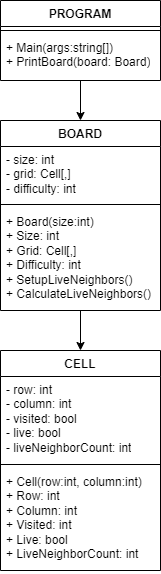

The diagram above was exported from draw.io. Its source (the exported page's mxGraphModel, read from the mxfile embedded in the PNG):
<mxGraphModel dx="949" dy="979" grid="1" gridSize="10" guides="1" tooltips="1" connect="1" arrows="1" fold="1" page="1" pageScale="1" pageWidth="850" pageHeight="1100" math="0" shadow="0">
  <root>
    <mxCell id="0" />
    <mxCell id="1" parent="0" />
    <mxCell id="a6I41CWG5hGmAm_YbeDX-1" value="CELL" style="swimlane;fontStyle=1;align=center;verticalAlign=top;childLayout=stackLayout;horizontal=1;startSize=26;horizontalStack=0;resizeParent=1;resizeParentMax=0;resizeLast=0;collapsible=1;marginBottom=0;whiteSpace=wrap;html=1;" parent="1" vertex="1">
      <mxGeometry y="350" width="160" height="220" as="geometry" />
    </mxCell>
    <mxCell id="a6I41CWG5hGmAm_YbeDX-2" value="- row: int&lt;br&gt;- column: int&lt;br&gt;- visited: bool&lt;br&gt;- live: bool&lt;br&gt;- liveNeighborCount: int" style="text;strokeColor=none;fillColor=none;align=left;verticalAlign=top;spacingLeft=4;spacingRight=4;overflow=hidden;rotatable=0;points=[[0,0.5],[1,0.5]];portConstraint=eastwest;whiteSpace=wrap;html=1;" parent="a6I41CWG5hGmAm_YbeDX-1" vertex="1">
      <mxGeometry y="26" width="160" height="84" as="geometry" />
    </mxCell>
    <mxCell id="a6I41CWG5hGmAm_YbeDX-3" value="" style="line;strokeWidth=1;fillColor=none;align=left;verticalAlign=middle;spacingTop=-1;spacingLeft=3;spacingRight=3;rotatable=0;labelPosition=right;points=[];portConstraint=eastwest;strokeColor=inherit;" parent="a6I41CWG5hGmAm_YbeDX-1" vertex="1">
      <mxGeometry y="110" width="160" height="8" as="geometry" />
    </mxCell>
    <mxCell id="a6I41CWG5hGmAm_YbeDX-4" value="+ Cell(row:int, column:int)&lt;br&gt;+ Row: int&lt;br&gt;+ Column: int&lt;br&gt;+ Visited: int&lt;br&gt;+ Live: bool&lt;br&gt;+ LiveNeighborCount: int" style="text;strokeColor=none;fillColor=none;align=left;verticalAlign=top;spacingLeft=4;spacingRight=4;overflow=hidden;rotatable=0;points=[[0,0.5],[1,0.5]];portConstraint=eastwest;whiteSpace=wrap;html=1;" parent="a6I41CWG5hGmAm_YbeDX-1" vertex="1">
      <mxGeometry y="118" width="160" height="102" as="geometry" />
    </mxCell>
    <mxCell id="kD9jVVywXdI2SBdVvzEZ-10" style="edgeStyle=orthogonalEdgeStyle;rounded=0;orthogonalLoop=1;jettySize=auto;html=1;entryX=0.5;entryY=0;entryDx=0;entryDy=0;" edge="1" parent="1" source="kD9jVVywXdI2SBdVvzEZ-1" target="a6I41CWG5hGmAm_YbeDX-1">
      <mxGeometry relative="1" as="geometry" />
    </mxCell>
    <mxCell id="kD9jVVywXdI2SBdVvzEZ-1" value="BOARD" style="swimlane;fontStyle=1;align=center;verticalAlign=top;childLayout=stackLayout;horizontal=1;startSize=26;horizontalStack=0;resizeParent=1;resizeParentMax=0;resizeLast=0;collapsible=1;marginBottom=0;whiteSpace=wrap;html=1;" vertex="1" parent="1">
      <mxGeometry y="120" width="160" height="190" as="geometry" />
    </mxCell>
    <mxCell id="kD9jVVywXdI2SBdVvzEZ-2" value="- size: int&lt;br&gt;- grid: Cell[,]&lt;br&gt;- difficulty: int" style="text;strokeColor=none;fillColor=none;align=left;verticalAlign=top;spacingLeft=4;spacingRight=4;overflow=hidden;rotatable=0;points=[[0,0.5],[1,0.5]];portConstraint=eastwest;whiteSpace=wrap;html=1;" vertex="1" parent="kD9jVVywXdI2SBdVvzEZ-1">
      <mxGeometry y="26" width="160" height="54" as="geometry" />
    </mxCell>
    <mxCell id="kD9jVVywXdI2SBdVvzEZ-3" value="" style="line;strokeWidth=1;fillColor=none;align=left;verticalAlign=middle;spacingTop=-1;spacingLeft=3;spacingRight=3;rotatable=0;labelPosition=right;points=[];portConstraint=eastwest;strokeColor=inherit;" vertex="1" parent="kD9jVVywXdI2SBdVvzEZ-1">
      <mxGeometry y="80" width="160" height="8" as="geometry" />
    </mxCell>
    <mxCell id="kD9jVVywXdI2SBdVvzEZ-4" value="+ Board(size:int)&lt;br&gt;+ Size: int&lt;br&gt;+ Grid: Cell[,]&lt;br&gt;+ Difficulty: int&lt;br&gt;+ SetupLiveNeighbors()&lt;br&gt;+ CalculateLiveNeighbors()" style="text;strokeColor=none;fillColor=none;align=left;verticalAlign=top;spacingLeft=4;spacingRight=4;overflow=hidden;rotatable=0;points=[[0,0.5],[1,0.5]];portConstraint=eastwest;whiteSpace=wrap;html=1;" vertex="1" parent="kD9jVVywXdI2SBdVvzEZ-1">
      <mxGeometry y="88" width="160" height="102" as="geometry" />
    </mxCell>
    <mxCell id="kD9jVVywXdI2SBdVvzEZ-9" style="edgeStyle=orthogonalEdgeStyle;rounded=0;orthogonalLoop=1;jettySize=auto;html=1;entryX=0.5;entryY=0;entryDx=0;entryDy=0;" edge="1" parent="1" source="kD9jVVywXdI2SBdVvzEZ-5" target="kD9jVVywXdI2SBdVvzEZ-1">
      <mxGeometry relative="1" as="geometry" />
    </mxCell>
    <mxCell id="kD9jVVywXdI2SBdVvzEZ-5" value="PROGRAM" style="swimlane;fontStyle=1;align=center;verticalAlign=top;childLayout=stackLayout;horizontal=1;startSize=26;horizontalStack=0;resizeParent=1;resizeParentMax=0;resizeLast=0;collapsible=1;marginBottom=0;whiteSpace=wrap;html=1;" vertex="1" parent="1">
      <mxGeometry width="160" height="80" as="geometry" />
    </mxCell>
    <mxCell id="kD9jVVywXdI2SBdVvzEZ-7" value="" style="line;strokeWidth=1;fillColor=none;align=left;verticalAlign=middle;spacingTop=-1;spacingLeft=3;spacingRight=3;rotatable=0;labelPosition=right;points=[];portConstraint=eastwest;strokeColor=inherit;" vertex="1" parent="kD9jVVywXdI2SBdVvzEZ-5">
      <mxGeometry y="26" width="160" height="8" as="geometry" />
    </mxCell>
    <mxCell id="kD9jVVywXdI2SBdVvzEZ-8" value="+ Main(args:string[])&lt;br&gt;+ PrintBoard(board: Board)" style="text;strokeColor=none;fillColor=none;align=left;verticalAlign=top;spacingLeft=4;spacingRight=4;overflow=hidden;rotatable=0;points=[[0,0.5],[1,0.5]];portConstraint=eastwest;whiteSpace=wrap;html=1;" vertex="1" parent="kD9jVVywXdI2SBdVvzEZ-5">
      <mxGeometry y="34" width="160" height="46" as="geometry" />
    </mxCell>
  </root>
</mxGraphModel>